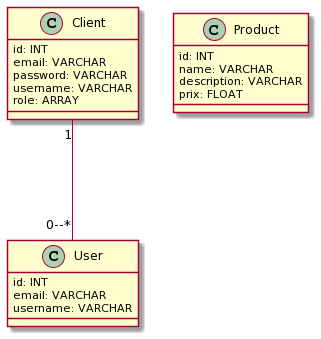

The diagram above was rendered by PlantUML. Its source (embedded in the PNG):
@startuml
class User
class Client
class Product

class User {
  id: INT
  email: VARCHAR
  username: VARCHAR
}

class Client{
  id: INT
  email: VARCHAR
  password: VARCHAR
  username: VARCHAR
  role: ARRAY
}

class Product{
  id: INT
  name: VARCHAR
  description: VARCHAR
  prix: FLOAT
}
Client "1" --- "0--*" User
@enduml